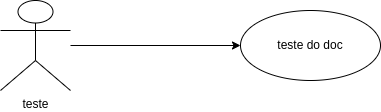

The diagram above was exported from draw.io. Its source (the exported page's mxGraphModel, read from the mxfile embedded in the PNG):
<mxGraphModel dx="1424" dy="786" grid="1" gridSize="10" guides="1" tooltips="1" connect="1" arrows="1" fold="1" page="1" pageScale="1" pageWidth="827" pageHeight="1169" math="0" shadow="0">
  <root>
    <mxCell id="0" />
    <mxCell id="1" parent="0" />
    <mxCell id="tQQ4jta_eZ5urtRpu9i9-3" style="edgeStyle=orthogonalEdgeStyle;rounded=0;orthogonalLoop=1;jettySize=auto;html=1;entryX=0;entryY=0.5;entryDx=0;entryDy=0;" edge="1" parent="1" source="tQQ4jta_eZ5urtRpu9i9-1" target="tQQ4jta_eZ5urtRpu9i9-2">
      <mxGeometry relative="1" as="geometry" />
    </mxCell>
    <mxCell id="tQQ4jta_eZ5urtRpu9i9-1" value="teste" style="shape=umlActor;verticalLabelPosition=bottom;verticalAlign=top;html=1;" vertex="1" parent="1">
      <mxGeometry x="160" y="150" width="70" height="90" as="geometry" />
    </mxCell>
    <mxCell id="tQQ4jta_eZ5urtRpu9i9-2" value="teste do doc" style="ellipse;whiteSpace=wrap;html=1;" vertex="1" parent="1">
      <mxGeometry x="400" y="160" width="140" height="70" as="geometry" />
    </mxCell>
  </root>
</mxGraphModel>